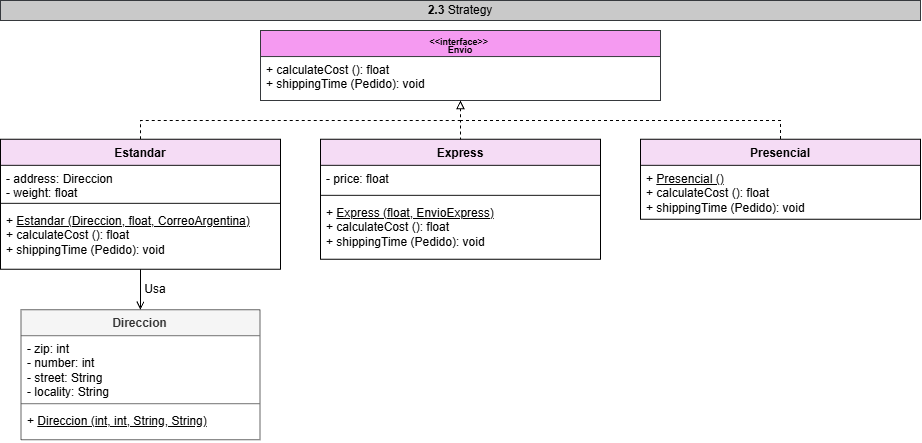

The diagram above was exported from draw.io. Its source (the exported page's mxGraphModel, read from the mxfile embedded in the PNG):
<mxGraphModel dx="1768" dy="929" grid="1" gridSize="10" guides="1" tooltips="1" connect="1" arrows="1" fold="1" page="1" pageScale="1" pageWidth="980" pageHeight="690" math="0" shadow="0">
  <root>
    <mxCell id="0" />
    <mxCell id="1" parent="0" />
    <mxCell id="K3dgZKgYsj9kUukLFIaP-158" parent="1" style="swimlane;fontStyle=1;align=center;verticalAlign=top;childLayout=stackLayout;horizontal=1;startSize=26;horizontalStack=0;resizeParent=1;resizeParentMax=0;resizeLast=0;collapsible=1;marginBottom=0;whiteSpace=wrap;html=1;fillColor=#F59AF1;strokeColor=#36393d;" value="&lt;div style=&quot;line-height: 70%;&quot;&gt;&lt;div&gt;&lt;font style=&quot;font-size: 9px; line-height: 70%;&quot;&gt;&amp;lt;&amp;lt;interface&amp;gt;&amp;gt;&amp;nbsp;&lt;/font&gt;&lt;/div&gt;&lt;div&gt;&lt;font style=&quot;font-size: 9px; line-height: 70%;&quot;&gt;Envio&lt;/font&gt;&lt;/div&gt;&lt;/div&gt;" vertex="1">
      <mxGeometry height="70" width="400" x="810" y="150.04999999999995" as="geometry" />
    </mxCell>
    <mxCell id="K3dgZKgYsj9kUukLFIaP-159" parent="K3dgZKgYsj9kUukLFIaP-158" style="text;strokeColor=none;fillColor=none;align=left;verticalAlign=top;spacingLeft=4;spacingRight=4;overflow=hidden;rotatable=0;points=[[0,0.5],[1,0.5]];portConstraint=eastwest;whiteSpace=wrap;html=1;" value="&lt;div&gt;&lt;span style=&quot;background-color: transparent; color: light-dark(rgb(0, 0, 0), rgb(255, 255, 255));&quot;&gt;+ calculateCost (): float&lt;/span&gt;&lt;/div&gt;&lt;div&gt;&lt;span style=&quot;background-color: transparent; color: light-dark(rgb(0, 0, 0), rgb(255, 255, 255));&quot;&gt;+ shippingTime (Pedido): void&lt;/span&gt;&lt;/div&gt;" vertex="1">
      <mxGeometry height="44" width="400" y="26" as="geometry" />
    </mxCell>
    <mxCell id="K3dgZKgYsj9kUukLFIaP-160" edge="1" parent="1" source="K3dgZKgYsj9kUukLFIaP-162" style="edgeStyle=orthogonalEdgeStyle;rounded=0;orthogonalLoop=1;jettySize=auto;html=1;entryX=0.5;entryY=1;entryDx=0;entryDy=0;dashed=1;endArrow=block;endFill=0;exitX=0.5;exitY=0;exitDx=0;exitDy=0;" target="K3dgZKgYsj9kUukLFIaP-158">
      <mxGeometry relative="1" as="geometry">
        <Array as="points">
          <mxPoint x="690" y="240" />
          <mxPoint x="1010" y="240" />
        </Array>
        <mxPoint x="970.0014449637274" y="265.0515157645093" as="targetPoint" />
      </mxGeometry>
    </mxCell>
    <mxCell id="K3dgZKgYsj9kUukLFIaP-161" edge="1" parent="1" source="K3dgZKgYsj9kUukLFIaP-162" style="edgeStyle=orthogonalEdgeStyle;rounded=0;orthogonalLoop=1;jettySize=auto;html=1;exitX=0.5;exitY=1;exitDx=0;exitDy=0;entryX=0.5;entryY=0;entryDx=0;entryDy=0;endArrow=open;endFill=0;" target="K3dgZKgYsj9kUukLFIaP-175">
      <mxGeometry relative="1" as="geometry" />
    </mxCell>
    <mxCell id="K3dgZKgYsj9kUukLFIaP-162" parent="1" style="swimlane;fontStyle=1;align=center;verticalAlign=top;childLayout=stackLayout;horizontal=1;startSize=26;horizontalStack=0;resizeParent=1;resizeParentMax=0;resizeLast=0;collapsible=1;marginBottom=0;whiteSpace=wrap;html=1;fillColor=#F5DCF5;strokeColor=default;" value="Estandar" vertex="1">
      <mxGeometry height="130" width="280" x="550" y="258.8499999999998" as="geometry" />
    </mxCell>
    <mxCell id="K3dgZKgYsj9kUukLFIaP-163" parent="K3dgZKgYsj9kUukLFIaP-162" style="text;strokeColor=none;fillColor=none;align=left;verticalAlign=top;spacingLeft=4;spacingRight=4;overflow=hidden;rotatable=0;points=[[0,0.5],[1,0.5]];portConstraint=eastwest;whiteSpace=wrap;html=1;" value="- address: Direccion&lt;div&gt;- weight: float&lt;/div&gt;" vertex="1">
      <mxGeometry height="34" width="280" y="26" as="geometry" />
    </mxCell>
    <mxCell id="K3dgZKgYsj9kUukLFIaP-164" parent="K3dgZKgYsj9kUukLFIaP-162" style="line;strokeWidth=1;fillColor=none;align=left;verticalAlign=middle;spacingTop=-1;spacingLeft=3;spacingRight=3;rotatable=0;labelPosition=right;points=[];portConstraint=eastwest;strokeColor=inherit;" value="" vertex="1">
      <mxGeometry height="8" width="280" y="60" as="geometry" />
    </mxCell>
    <mxCell id="K3dgZKgYsj9kUukLFIaP-165" parent="K3dgZKgYsj9kUukLFIaP-162" style="text;strokeColor=none;fillColor=none;align=left;verticalAlign=top;spacingLeft=4;spacingRight=4;overflow=hidden;rotatable=0;points=[[0,0.5],[1,0.5]];portConstraint=eastwest;whiteSpace=wrap;html=1;" value="+ &lt;u&gt;Estandar (Direccion, float, CorreoArgentina)&lt;/u&gt;&lt;div&gt;+ calculateCost&amp;nbsp;(): float&lt;/div&gt;&lt;div&gt;+ shippingTime (Pedido): void&lt;/div&gt;" vertex="1">
      <mxGeometry height="62" width="280" y="68" as="geometry" />
    </mxCell>
    <mxCell id="K3dgZKgYsj9kUukLFIaP-166" edge="1" parent="1" style="edgeStyle=none;rounded=0;orthogonalLoop=1;jettySize=auto;html=1;endArrow=none;endFill=0;dashed=1;">
      <mxGeometry relative="1" as="geometry">
        <mxPoint x="1010" y="260" as="sourcePoint" />
        <mxPoint x="1010" y="240" as="targetPoint" />
      </mxGeometry>
    </mxCell>
    <mxCell id="K3dgZKgYsj9kUukLFIaP-167" parent="1" style="swimlane;fontStyle=1;align=center;verticalAlign=top;childLayout=stackLayout;horizontal=1;startSize=26;horizontalStack=0;resizeParent=1;resizeParentMax=0;resizeLast=0;collapsible=1;marginBottom=0;whiteSpace=wrap;html=1;fillColor=#F5DCF5;strokeColor=default;" value="Express" vertex="1">
      <mxGeometry height="120" width="280" x="870" y="258.85" as="geometry" />
    </mxCell>
    <mxCell id="K3dgZKgYsj9kUukLFIaP-168" parent="K3dgZKgYsj9kUukLFIaP-167" style="text;strokeColor=none;fillColor=none;align=left;verticalAlign=top;spacingLeft=4;spacingRight=4;overflow=hidden;rotatable=0;points=[[0,0.5],[1,0.5]];portConstraint=eastwest;whiteSpace=wrap;html=1;" value="- price: float" vertex="1">
      <mxGeometry height="26" width="280" y="26" as="geometry" />
    </mxCell>
    <mxCell id="K3dgZKgYsj9kUukLFIaP-169" parent="K3dgZKgYsj9kUukLFIaP-167" style="line;strokeWidth=1;fillColor=none;align=left;verticalAlign=middle;spacingTop=-1;spacingLeft=3;spacingRight=3;rotatable=0;labelPosition=right;points=[];portConstraint=eastwest;strokeColor=inherit;" value="" vertex="1">
      <mxGeometry height="8" width="280" y="52" as="geometry" />
    </mxCell>
    <mxCell id="K3dgZKgYsj9kUukLFIaP-170" parent="K3dgZKgYsj9kUukLFIaP-167" style="text;strokeColor=none;fillColor=none;align=left;verticalAlign=top;spacingLeft=4;spacingRight=4;overflow=hidden;rotatable=0;points=[[0,0.5],[1,0.5]];portConstraint=eastwest;whiteSpace=wrap;html=1;" value="+ &lt;u&gt;Express (float, EnvioExpress)&lt;/u&gt;&lt;div&gt;+ calculateCost&amp;nbsp;(): float&lt;/div&gt;&lt;div&gt;+ shippingTime (Pedido): void&lt;/div&gt;" vertex="1">
      <mxGeometry height="60" width="280" y="60" as="geometry" />
    </mxCell>
    <mxCell id="K3dgZKgYsj9kUukLFIaP-171" edge="1" parent="1" style="edgeStyle=orthogonalEdgeStyle;rounded=0;orthogonalLoop=1;jettySize=auto;html=1;endArrow=none;endFill=0;dashed=1;exitX=0.5;exitY=0;exitDx=0;exitDy=0;">
      <mxGeometry relative="1" as="geometry">
        <Array as="points">
          <mxPoint x="1330" y="240" />
          <mxPoint x="1010" y="240" />
        </Array>
        <mxPoint x="1330.000000000001" y="282.40999999999985" as="sourcePoint" />
        <mxPoint x="1010" y="240" as="targetPoint" />
      </mxGeometry>
    </mxCell>
    <mxCell id="K3dgZKgYsj9kUukLFIaP-172" parent="1" style="swimlane;fontStyle=1;align=center;verticalAlign=top;childLayout=stackLayout;horizontal=1;startSize=26;horizontalStack=0;resizeParent=1;resizeParentMax=0;resizeLast=0;collapsible=1;marginBottom=0;whiteSpace=wrap;html=1;fillColor=#F5DCF5;strokeColor=default;" value="&lt;div&gt;Presencial&lt;/div&gt;" vertex="1">
      <mxGeometry height="80" width="280" x="1190" y="258.8499999999999" as="geometry" />
    </mxCell>
    <mxCell id="K3dgZKgYsj9kUukLFIaP-173" parent="K3dgZKgYsj9kUukLFIaP-172" style="text;strokeColor=none;fillColor=none;align=left;verticalAlign=top;spacingLeft=4;spacingRight=4;overflow=hidden;rotatable=0;points=[[0,0.5],[1,0.5]];portConstraint=eastwest;whiteSpace=wrap;html=1;" value="+ &lt;u&gt;Presencial&amp;nbsp;()&lt;/u&gt;&lt;div&gt;+ calculateCost&amp;nbsp;(): float&lt;/div&gt;&lt;div&gt;+ shippingTime (Pedido): void&lt;/div&gt;" vertex="1">
      <mxGeometry height="54" width="280" y="26" as="geometry" />
    </mxCell>
    <mxCell id="K3dgZKgYsj9kUukLFIaP-174" parent="1" style="text;html=1;whiteSpace=wrap;align=center;verticalAlign=middle;rounded=0;fillColor=#C9C9C9;strokeColor=#36393d;" value="&lt;div&gt;&lt;span style=&quot;background-color: transparent; color: light-dark(rgb(0, 0, 0), rgb(255, 255, 255));&quot;&gt;&lt;b&gt;2.3&lt;/b&gt; Strategy&lt;/span&gt;&lt;/div&gt;" vertex="1">
      <mxGeometry height="20" width="920" x="550" y="120" as="geometry" />
    </mxCell>
    <mxCell id="K3dgZKgYsj9kUukLFIaP-175" parent="1" style="swimlane;fontStyle=1;align=center;verticalAlign=top;childLayout=stackLayout;horizontal=1;startSize=26;horizontalStack=0;resizeParent=1;resizeParentMax=0;resizeLast=0;collapsible=1;marginBottom=0;whiteSpace=wrap;html=1;fillColor=#F5F5F5;strokeColor=#666666;fontColor=#333333;" value="Direccion" vertex="1">
      <mxGeometry height="130" width="239" x="570.5" y="429.1899999999996" as="geometry" />
    </mxCell>
    <mxCell id="K3dgZKgYsj9kUukLFIaP-176" parent="K3dgZKgYsj9kUukLFIaP-175" style="text;strokeColor=none;fillColor=none;align=left;verticalAlign=top;spacingLeft=4;spacingRight=4;overflow=hidden;rotatable=0;points=[[0,0.5],[1,0.5]];portConstraint=eastwest;whiteSpace=wrap;html=1;" value="&lt;div&gt;- zip: int&lt;/div&gt;- number: int&lt;div&gt;- street: String&lt;/div&gt;&lt;div&gt;- locality: String&lt;/div&gt;" vertex="1">
      <mxGeometry height="64" width="239" y="26" as="geometry" />
    </mxCell>
    <mxCell id="K3dgZKgYsj9kUukLFIaP-177" parent="K3dgZKgYsj9kUukLFIaP-175" style="line;strokeWidth=1;fillColor=none;align=left;verticalAlign=middle;spacingTop=-1;spacingLeft=3;spacingRight=3;rotatable=0;labelPosition=right;points=[];portConstraint=eastwest;strokeColor=inherit;" value="" vertex="1">
      <mxGeometry height="8" width="239" y="90" as="geometry" />
    </mxCell>
    <mxCell id="K3dgZKgYsj9kUukLFIaP-178" parent="K3dgZKgYsj9kUukLFIaP-175" style="text;strokeColor=none;fillColor=none;align=left;verticalAlign=top;spacingLeft=4;spacingRight=4;overflow=hidden;rotatable=0;points=[[0,0.5],[1,0.5]];portConstraint=eastwest;whiteSpace=wrap;html=1;" value="+ &lt;u&gt;Direccion (int, int, String, String)&lt;/u&gt;&lt;div&gt;&lt;br&gt;&lt;/div&gt;&lt;div&gt;&lt;br&gt;&lt;/div&gt;" vertex="1">
      <mxGeometry height="32" width="239" y="98" as="geometry" />
    </mxCell>
    <mxCell id="K3dgZKgYsj9kUukLFIaP-179" parent="1" style="text;html=1;whiteSpace=wrap;strokeColor=none;fillColor=none;align=center;verticalAlign=middle;rounded=0;" value="Usa" vertex="1">
      <mxGeometry height="30" width="60" x="675" y="394" as="geometry" />
    </mxCell>
  </root>
</mxGraphModel>